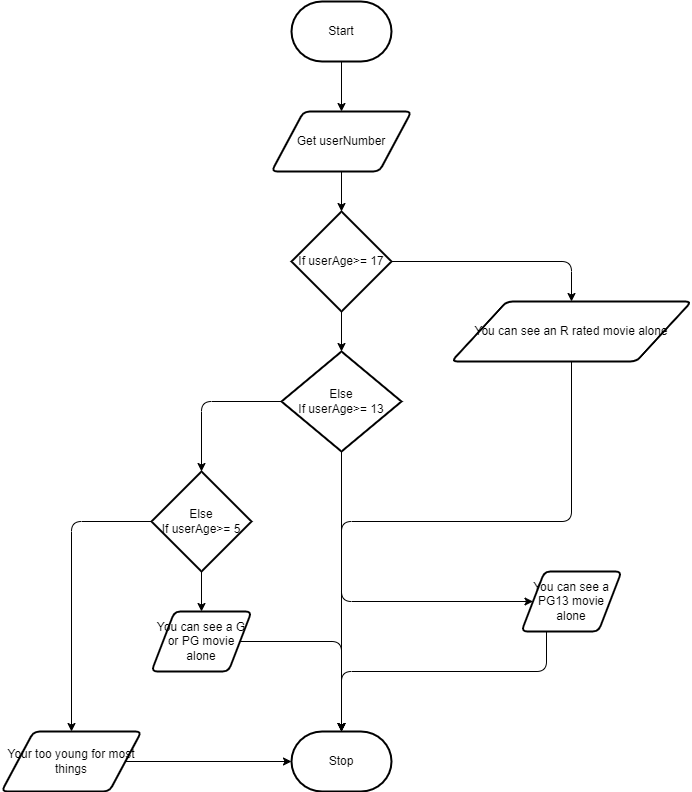

The diagram above was exported from draw.io. Its source (the exported page's mxGraphModel, read from the mxfile embedded in the PNG):
<mxGraphModel dx="1242" dy="477" grid="1" gridSize="10" guides="1" tooltips="1" connect="1" arrows="1" fold="1" page="1" pageScale="1" pageWidth="850" pageHeight="1100" math="0" shadow="0">
  <root>
    <mxCell id="0" />
    <mxCell id="1" parent="0" />
    <mxCell id="10" style="edgeStyle=none;html=1;entryX=0.5;entryY=0;entryDx=0;entryDy=0;" edge="1" parent="1" source="2" target="4">
      <mxGeometry relative="1" as="geometry" />
    </mxCell>
    <mxCell id="2" value="Start" style="strokeWidth=2;html=1;shape=mxgraph.flowchart.terminator;whiteSpace=wrap;" parent="1" vertex="1">
      <mxGeometry x="310" y="220" width="100" height="60" as="geometry" />
    </mxCell>
    <mxCell id="3" value="Stop" style="strokeWidth=2;html=1;shape=mxgraph.flowchart.terminator;whiteSpace=wrap;" parent="1" vertex="1">
      <mxGeometry x="310" y="950" width="100" height="60" as="geometry" />
    </mxCell>
    <mxCell id="11" style="edgeStyle=none;html=1;entryX=0.5;entryY=0;entryDx=0;entryDy=0;entryPerimeter=0;" edge="1" parent="1" source="4" target="8">
      <mxGeometry relative="1" as="geometry" />
    </mxCell>
    <mxCell id="4" value="Get userNumber" style="shape=parallelogram;html=1;strokeWidth=2;perimeter=parallelogramPerimeter;whiteSpace=wrap;rounded=1;arcSize=12;size=0.23;" vertex="1" parent="1">
      <mxGeometry x="290" y="330" width="140" height="60" as="geometry" />
    </mxCell>
    <mxCell id="13" style="edgeStyle=none;html=1;entryX=0.5;entryY=0;entryDx=0;entryDy=0;" edge="1" parent="1" source="8" target="12">
      <mxGeometry relative="1" as="geometry">
        <mxPoint x="592" y="520" as="targetPoint" />
        <Array as="points">
          <mxPoint x="590" y="480" />
        </Array>
      </mxGeometry>
    </mxCell>
    <mxCell id="15" style="edgeStyle=none;html=1;entryX=0.5;entryY=0;entryDx=0;entryDy=0;entryPerimeter=0;" edge="1" parent="1" source="8" target="9">
      <mxGeometry relative="1" as="geometry" />
    </mxCell>
    <mxCell id="8" value="If userAge&amp;gt;= 17" style="strokeWidth=2;html=1;shape=mxgraph.flowchart.decision;whiteSpace=wrap;" vertex="1" parent="1">
      <mxGeometry x="310" y="430" width="100" height="100" as="geometry" />
    </mxCell>
    <mxCell id="17" style="edgeStyle=none;html=1;exitX=0;exitY=0.5;exitDx=0;exitDy=0;exitPerimeter=0;entryX=0.5;entryY=0;entryDx=0;entryDy=0;entryPerimeter=0;" edge="1" parent="1" source="9" target="16">
      <mxGeometry relative="1" as="geometry">
        <Array as="points">
          <mxPoint x="220" y="620" />
        </Array>
      </mxGeometry>
    </mxCell>
    <mxCell id="23" style="edgeStyle=none;html=1;entryX=0.5;entryY=0;entryDx=0;entryDy=0;entryPerimeter=0;" edge="1" parent="1" source="9" target="3">
      <mxGeometry relative="1" as="geometry" />
    </mxCell>
    <mxCell id="27" style="edgeStyle=none;html=1;entryX=0;entryY=0.5;entryDx=0;entryDy=0;exitX=0.5;exitY=1;exitDx=0;exitDy=0;exitPerimeter=0;" edge="1" parent="1" source="9" target="24">
      <mxGeometry relative="1" as="geometry">
        <Array as="points">
          <mxPoint x="360" y="820" />
        </Array>
      </mxGeometry>
    </mxCell>
    <mxCell id="9" value="Else&lt;br&gt;If userAge&amp;gt;= 13" style="strokeWidth=2;html=1;shape=mxgraph.flowchart.decision;whiteSpace=wrap;" vertex="1" parent="1">
      <mxGeometry x="300" y="570" width="120" height="100" as="geometry" />
    </mxCell>
    <mxCell id="25" style="edgeStyle=none;html=1;entryX=0.5;entryY=0;entryDx=0;entryDy=0;entryPerimeter=0;" edge="1" parent="1" source="12" target="3">
      <mxGeometry relative="1" as="geometry">
        <Array as="points">
          <mxPoint x="590" y="740" />
          <mxPoint x="360" y="740" />
        </Array>
      </mxGeometry>
    </mxCell>
    <mxCell id="12" value="You can see an R rated movie alone" style="shape=parallelogram;html=1;strokeWidth=2;perimeter=parallelogramPerimeter;whiteSpace=wrap;rounded=1;arcSize=12;size=0.23;" vertex="1" parent="1">
      <mxGeometry x="470" y="520" width="240" height="60" as="geometry" />
    </mxCell>
    <mxCell id="19" style="edgeStyle=none;html=1;entryX=0.5;entryY=0;entryDx=0;entryDy=0;" edge="1" parent="1" source="16" target="18">
      <mxGeometry relative="1" as="geometry" />
    </mxCell>
    <mxCell id="21" style="edgeStyle=none;html=1;entryX=0.5;entryY=0;entryDx=0;entryDy=0;exitX=0;exitY=0.5;exitDx=0;exitDy=0;exitPerimeter=0;" edge="1" parent="1" source="16" target="20">
      <mxGeometry relative="1" as="geometry">
        <Array as="points">
          <mxPoint x="90" y="740" />
        </Array>
      </mxGeometry>
    </mxCell>
    <mxCell id="16" value="Else&lt;br&gt;If userAge&amp;gt;= 5" style="strokeWidth=2;html=1;shape=mxgraph.flowchart.decision;whiteSpace=wrap;" vertex="1" parent="1">
      <mxGeometry x="170" y="690" width="100" height="100" as="geometry" />
    </mxCell>
    <mxCell id="28" style="edgeStyle=none;html=1;entryX=0.5;entryY=0;entryDx=0;entryDy=0;entryPerimeter=0;" edge="1" parent="1" source="18" target="3">
      <mxGeometry relative="1" as="geometry">
        <Array as="points">
          <mxPoint x="360" y="860" />
        </Array>
      </mxGeometry>
    </mxCell>
    <mxCell id="18" value="You can see a G or PG movie alone" style="shape=parallelogram;html=1;strokeWidth=2;perimeter=parallelogramPerimeter;whiteSpace=wrap;rounded=1;arcSize=12;size=0.23;" vertex="1" parent="1">
      <mxGeometry x="170" y="830" width="100" height="60" as="geometry" />
    </mxCell>
    <mxCell id="22" style="edgeStyle=none;html=1;entryX=0;entryY=0.5;entryDx=0;entryDy=0;entryPerimeter=0;" edge="1" parent="1" source="20" target="3">
      <mxGeometry relative="1" as="geometry" />
    </mxCell>
    <mxCell id="20" value="Your too young for most things" style="shape=parallelogram;html=1;strokeWidth=2;perimeter=parallelogramPerimeter;whiteSpace=wrap;rounded=1;arcSize=12;size=0.23;" vertex="1" parent="1">
      <mxGeometry x="20" y="950" width="140" height="60" as="geometry" />
    </mxCell>
    <mxCell id="26" style="edgeStyle=none;html=1;entryX=0.5;entryY=0;entryDx=0;entryDy=0;entryPerimeter=0;exitX=0.25;exitY=1;exitDx=0;exitDy=0;" edge="1" parent="1" source="24" target="3">
      <mxGeometry relative="1" as="geometry">
        <Array as="points">
          <mxPoint x="565" y="890" />
          <mxPoint x="360" y="890" />
        </Array>
      </mxGeometry>
    </mxCell>
    <mxCell id="24" value="You can see a PG13 movie alone" style="shape=parallelogram;html=1;strokeWidth=2;perimeter=parallelogramPerimeter;whiteSpace=wrap;rounded=1;arcSize=12;size=0.23;" vertex="1" parent="1">
      <mxGeometry x="540" y="790" width="100" height="60" as="geometry" />
    </mxCell>
  </root>
</mxGraphModel>